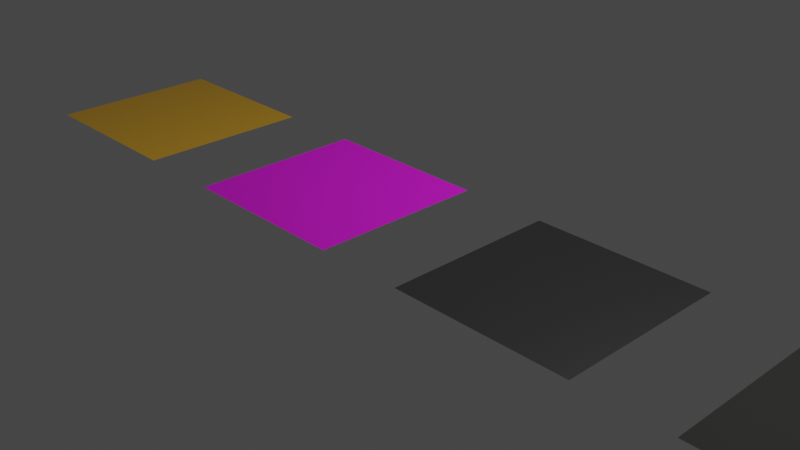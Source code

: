 # Source: Materials.blend  (saved by Blender 2.92.15; exported with 4.5.12 LTS)
import bpy
from mathutils import Matrix  # noqa: F401  (used for matrix-valued properties, if any)

bpy.ops.wm.read_factory_settings(use_empty=True)
scene = bpy.context.scene
scene.name = 'Scene'

# ---- collections
col_collection = bpy.data.collections.new('Collection'); scene.collection.children.link(col_collection)

# ---- images (referenced by path relative to the original .blend; pixels are not part of the script)
import os
ASSET_DIR = os.environ.get("B2B_ASSET_DIR", "")  # directory of the original .blend (textures are referenced by path, not embedded)
HERE = os.path.dirname(os.path.abspath(__file__))  # packed textures are extracted next to this script under _unpacked/

def load_image(name, relpath, width, height, colorspace="sRGB"):
    """Load a texture the original file referenced (path relative to the .blend, or extracted next to this script)."""
    p = next((c for c in (os.path.join(HERE, relpath), os.path.join(ASSET_DIR, relpath)) if relpath and os.path.exists(c)), "")
    if p:
        img = bpy.data.images.load(p, check_existing=True)
        img.name = name
    else:  # same state as the original file: an image datablock whose file is absent (Cycles renders it pink)
        img = bpy.data.images.new(name, width, height)
        img.source = "FILE"
        img.filepath = "//" + (relpath or name)
    img.colorspace_settings.name = colorspace
    return img
img_floor_tiles_06_diff_4k_jpg = load_image('floor_tiles_06_diff_4k.jpg', 'Textures/Floor Tiles/floor_tiles_06_diff_4k.jpg', 1024, 1024, 'sRGB')
img_floor_tiles_06_rough_4k_jpg = load_image('floor_tiles_06_rough_4k.jpg', 'Textures/Floor Tiles/floor_tiles_06_rough_4k.jpg', 1024, 1024, 'Non-Color')
img_floor_tiles_06_nor_4k_jpg = load_image('floor_tiles_06_nor_4k.jpg', 'Textures/Floor Tiles/floor_tiles_06_nor_4k.jpg', 1024, 1024, 'Non-Color')
img_floor_tiles_06_spec_4k_jpg = load_image('floor_tiles_06_spec_4k.jpg', 'Textures/Floor Tiles/floor_tiles_06_spec_4k.jpg', 1024, 1024, 'Non-Color')
img_green_tiles_png = load_image('Green Tiles.png', 'Textures/Green Tiles.png', 1024, 1024, 'sRGB')
img_fabric_n_jpg = load_image('Fabric_N.jpg', 'Textures/Fabric_N.jpg', 1024, 1024, 'sRGB')

# ---- materials (node trees are filled in below, after node groups)
mat_m_edge = bpy.data.materials.new('m_edge')
mat_m_edge.alpha_threshold = 0.0
mat_m_edge.line_color = (0.0, 0.0, 0.0, 1.0)
mat_m_floor = bpy.data.materials.new('m_floor')
mat_m_metal = bpy.data.materials.new('m_metal')
mat_m_hole = bpy.data.materials.new('m_hole')
mat_m_grass = bpy.data.materials.new('m_grass')

# ---- material node trees
mat_m_edge.use_nodes = True; mat_m_edge.node_tree.nodes.clear()
_N = mat_m_edge.node_tree.nodes; _L = mat_m_edge.node_tree.links
n0 = _N.new('ShaderNodeOutputMaterial'); n0.name = 'Material Output'; n0.location = (300, 300)
n1 = _N.new('ShaderNodeBsdfPrincipled'); n1.name = 'Principled BSDF'; n1.location = (10, 300)
n1.distribution = 'GGX'
n1.subsurface_method = 'BURLEY'
n1.inputs[0].default_value = (0.7991, 0.4342, 0.02519, 1.0)
n1.inputs[2].default_value = 0.4
n1.inputs[3].default_value = 1.45
n1.inputs[27].default_value = (0.0, 0.0, 0.0, 1.0)
n1.inputs[28].default_value = 1.0
n2 = _N.new('ShaderNodeNormalMap'); n2.name = 'Normal Map'; n2.location = (-190, -100)
_L.new(n1.outputs[0], n0.inputs[0])
_L.new(n2.outputs[0], n1.inputs[5])
n0.is_active_output = True
mat_m_floor.use_nodes = True; mat_m_floor.node_tree.nodes.clear()
_N = mat_m_floor.node_tree.nodes; _L = mat_m_floor.node_tree.links
n0 = _N.new('ShaderNodeOutputMaterial'); n0.name = 'Material Output'; n0.location = (300, 300)
n1 = _N.new('ShaderNodeBsdfPrincipled'); n1.name = 'Principled BSDF'; n1.location = (10, 300)
n1.distribution = 'GGX'
n1.subsurface_method = 'BURLEY'
n1.inputs[3].default_value = 1.45
n1.inputs[27].default_value = (0.0, 0.0, 0.0, 1.0)
n1.inputs[28].default_value = 1.0
n2 = _N.new('ShaderNodeTexImage'); n2.name = 'Image Texture'; n2.location = (-280, 280)
n2.image = img_floor_tiles_06_diff_4k_jpg
n3 = _N.new('ShaderNodeTexImage'); n3.name = 'Image Texture.001'; n3.location = (-280, 160)
n3.image = img_floor_tiles_06_rough_4k_jpg
n4 = _N.new('ShaderNodeNormalMap'); n4.name = 'Normal Map'; n4.location = (-190, -100)
n5 = _N.new('ShaderNodeTexImage'); n5.name = 'Image Texture.002'; n5.location = (-480, -140)
n5.image = img_floor_tiles_06_nor_4k_jpg
n6 = _N.new('ShaderNodeTexImage'); n6.name = 'Image Texture.003'; n6.location = (-280, 200)
n6.image = img_floor_tiles_06_spec_4k_jpg
_L.new(n1.outputs[0], n0.inputs[0])
_L.new(n2.outputs[0], n1.inputs[0])
_L.new(n3.outputs[1], n1.inputs[2])
_L.new(n4.outputs[0], n1.inputs[5])
_L.new(n5.outputs[0], n4.inputs[1])
_L.new(n6.outputs[1], n1.inputs[13])
n0.is_active_output = True
mat_m_metal.use_nodes = True; mat_m_metal.node_tree.nodes.clear()
_N = mat_m_metal.node_tree.nodes; _L = mat_m_metal.node_tree.links
n0 = _N.new('ShaderNodeBsdfPrincipled'); n0.name = 'Principled BSDF'; n0.location = (10, 300)
n0.distribution = 'GGX'
n0.subsurface_method = 'BURLEY'
n0.inputs[0].default_value = (0.2957, 0.2957, 0.2957, 1.0)
n0.inputs[1].default_value = 1.0
n0.inputs[2].default_value = 0.2794
n0.inputs[3].default_value = 1.45
n0.inputs[27].default_value = (0.0, 0.0, 0.0, 1.0)
n0.inputs[28].default_value = 1.0
n1 = _N.new('ShaderNodeOutputMaterial'); n1.name = 'Material Output'; n1.location = (300, 300)
_L.new(n0.outputs[0], n1.inputs[0])
n1.is_active_output = True
mat_m_hole.use_nodes = True; mat_m_hole.node_tree.nodes.clear()
_N = mat_m_hole.node_tree.nodes; _L = mat_m_hole.node_tree.links
n0 = _N.new('ShaderNodeBsdfPrincipled'); n0.name = 'Principled BSDF'; n0.location = (10, 300)
n0.distribution = 'GGX'
n0.subsurface_method = 'BURLEY'
n0.inputs[0].default_value = (0.01467, 0.01426, 0.01224, 1.0)
n0.inputs[2].default_value = 0.8699
n0.inputs[3].default_value = 1.45
n0.inputs[27].default_value = (0.0, 0.0, 0.0, 1.0)
n0.inputs[28].default_value = 1.0
n1 = _N.new('ShaderNodeOutputMaterial'); n1.name = 'Material Output'; n1.location = (300, 300)
_L.new(n0.outputs[0], n1.inputs[0])
n1.is_active_output = True
mat_m_grass.use_nodes = True; mat_m_grass.node_tree.nodes.clear()
_N = mat_m_grass.node_tree.nodes; _L = mat_m_grass.node_tree.links
n0 = _N.new('ShaderNodeOutputMaterial'); n0.name = 'Material Output'; n0.location = (300, 300)
n1 = _N.new('ShaderNodeBsdfPrincipled'); n1.name = 'Principled BSDF'; n1.location = (10, 300)
n1.distribution = 'GGX'
n1.subsurface_method = 'BURLEY'
n1.inputs[2].default_value = 1.0
n1.inputs[3].default_value = 1.45
n1.inputs[13].default_value = 0.0
n1.inputs[27].default_value = (0.0, 0.0, 0.0, 1.0)
n1.inputs[28].default_value = 1.0
n2 = _N.new('ShaderNodeTexImage'); n2.name = 'Image Texture'; n2.location = (-280, 280)
n2.image = img_green_tiles_png
n3 = _N.new('ShaderNodeTexCoord'); n3.name = 'Texture Coordinate'; n3.location = (-470, 240)
n4 = _N.new('ShaderNodeNormalMap'); n4.name = 'Normal Map'; n4.location = (-190, -645)
n5 = _N.new('ShaderNodeTexImage'); n5.name = 'Image Texture.001'; n5.location = (-480, -735)
n5.image = img_fabric_n_jpg
_L.new(n1.outputs[0], n0.inputs[0])
_L.new(n2.outputs[0], n1.inputs[0])
_L.new(n3.outputs[2], n2.inputs[0])
_L.new(n4.outputs[0], n1.inputs[5])
_L.new(n5.outputs[0], n4.inputs[1])
n0.is_active_output = True

# ---- world
world_world = bpy.data.worlds.new('World'); scene.world = world_world
world_world.use_nodes = True; world_world.node_tree.nodes.clear()
_N = world_world.node_tree.nodes; _L = world_world.node_tree.links
n0 = _N.new('ShaderNodeOutputWorld'); n0.name = 'World Output'; n0.location = (300, 300)
n1 = _N.new('ShaderNodeBackground'); n1.name = 'Background'; n1.location = (10, 300)
n1.inputs[0].default_value = (0.05088, 0.05088, 0.05088, 1.0)
_L.new(n1.outputs[0], n0.inputs[0])
n0.is_active_output = True
world_world.color = (0.05088, 0.05088, 0.05088)
world_world.use_sun_shadow = False
world_world.sun_shadow_jitter_overblur = 0.0

# ---- cameras
cam_camera = bpy.data.cameras.new('Camera')
cam_camera.clip_end = 100.0
cam_camera.ortho_scale = 7.314

# ---- lights
light_light = bpy.data.lights.new('Light', 'POINT')
light_light.transmission_factor = 0.0
light_light.energy = 1000.0
light_light.shadow_soft_size = 0.1
light_light.shadow_maximum_resolution = 0.006
light_light.use_absolute_resolution = True

# ---- meshes
me_plane_001 = bpy.data.meshes.new('Plane.001')
me_plane_001.from_pydata([(-1.0, -1.0, 0.0), (1.0, -1.0, 0.0), (-1.0, 1.0, 0.0), (1.0, 1.0, 0.0)], [], [(0, 1, 3, 2)])
_uv = me_plane_001.uv_layers.new(name='UVMap')
_uv.uv.foreach_set('vector', [0.0, 0.0, 1.0, 0.0, 1.0, 1.0, 0.0, 1.0])
me_plane_001.materials.append(mat_m_edge)
me_plane_001.use_remesh_fix_poles = True
me_plane_001.use_remesh_preserve_attributes = False
me_plane_001.use_mirror_vertex_groups = False
me_plane_001.update()
me_plane_002 = bpy.data.meshes.new('Plane.002')
me_plane_002.from_pydata([(-1.0, -1.0, 0.0), (1.0, -1.0, 0.0), (-1.0, 1.0, 0.0), (1.0, 1.0, 0.0)], [], [(0, 1, 3, 2)])
_uv = me_plane_002.uv_layers.new(name='UVMap')
_uv.uv.foreach_set('vector', [0.0, 0.0, 1.0, 0.0, 1.0, 1.0, 0.0, 1.0])
me_plane_002.materials.append(mat_m_floor)
me_plane_002.use_remesh_fix_poles = True
me_plane_002.use_remesh_preserve_attributes = False
me_plane_002.use_mirror_vertex_groups = False
me_plane_002.update()
me_plane_003 = bpy.data.meshes.new('Plane.003')
me_plane_003.from_pydata([(-1.0, -1.0, 0.0), (1.0, -1.0, 0.0), (-1.0, 1.0, 0.0), (1.0, 1.0, 0.0)], [], [(0, 1, 3, 2)])
_uv = me_plane_003.uv_layers.new(name='UVMap')
_uv.uv.foreach_set('vector', [0.0, 0.0, 1.0, 0.0, 1.0, 1.0, 0.0, 1.0])
me_plane_003.materials.append(mat_m_metal)
me_plane_003.use_remesh_fix_poles = True
me_plane_003.use_remesh_preserve_attributes = False
me_plane_003.use_mirror_vertex_groups = False
me_plane_003.update()
me_plane_004 = bpy.data.meshes.new('Plane.004')
me_plane_004.from_pydata([(-1.0, -1.0, 0.0), (1.0, -1.0, 0.0), (-1.0, 1.0, 0.0), (1.0, 1.0, 0.0)], [], [(0, 1, 3, 2)])
_uv = me_plane_004.uv_layers.new(name='UVMap')
_uv.uv.foreach_set('vector', [0.0, 0.0, 1.0, 0.0, 1.0, 1.0, 0.0, 1.0])
me_plane_004.materials.append(mat_m_hole)
me_plane_004.use_remesh_fix_poles = True
me_plane_004.use_remesh_preserve_attributes = False
me_plane_004.use_mirror_vertex_groups = False
me_plane_004.update()
me_plane_005 = bpy.data.meshes.new('Plane.005')
me_plane_005.from_pydata([(-1.0, -1.0, 0.0), (1.0, -1.0, 0.0), (-1.0, 1.0, 0.0), (1.0, 1.0, 0.0)], [], [(0, 1, 3, 2)])
_uv = me_plane_005.uv_layers.new(name='UVMap')
_uv.uv.foreach_set('vector', [-1.54, -1.54, 2.54, -1.54, 2.54, 2.54, -1.54, 2.54])
me_plane_005.materials.append(mat_m_grass)
me_plane_005.use_remesh_fix_poles = True
me_plane_005.use_remesh_preserve_attributes = False
me_plane_005.use_mirror_vertex_groups = False
me_plane_005.update()

# ---- objects
ob_light = bpy.data.objects.new('Light', light_light)
ob_camera = bpy.data.objects.new('Camera', cam_camera)
ob_plane_001 = bpy.data.objects.new('Plane.001', me_plane_001)
ob_plane_002 = bpy.data.objects.new('Plane.002', me_plane_002)
ob_plane_003 = bpy.data.objects.new('Plane.003', me_plane_003)
ob_plane_004 = bpy.data.objects.new('Plane.004', me_plane_004)
ob_plane_005 = bpy.data.objects.new('Plane.005', me_plane_005)

# ---- transforms, parenting, visibility, modifiers, constraints
ob_light.location = (4.076, 1.005, 5.904)
ob_light.rotation_euler = (0.6503, 0.05522, 1.866)
ob_light.lock_rotations_4d = False
ob_light.empty_display_type = 'ARROWS'
ob_light.color = (0.0, 0.0, 0.0, 0.0)
ob_light.lineart.crease_threshold = 0.0
ob_camera.location = (7.359, -6.926, 4.958)
ob_camera.rotation_euler = (1.109, 0.0, 0.8149)
ob_camera.lock_rotations_4d = False
ob_camera.empty_display_type = 'ARROWS'
ob_camera.color = (0.0, 0.0, 0.0, 0.0)
ob_camera.display_type = 'WIRE'
ob_camera.lineart.crease_threshold = 0.0
ob_plane_001.location = (-4.0, 0.0, 0.0)
ob_plane_001.lineart.crease_threshold = 0.0
ob_plane_002.location = (-1.0, 0.0, 0.0)
ob_plane_002.lineart.crease_threshold = 0.0
ob_plane_003.location = (2.0, 0.0, 0.0)
ob_plane_003.lineart.crease_threshold = 0.0
ob_plane_004.location = (5.0, 0.0, 0.0)
ob_plane_004.lineart.crease_threshold = 0.0
ob_plane_005.location = (8.0, 0.0, 0.0)
ob_plane_005.lineart.crease_threshold = 0.0

# ---- collection membership
col_collection.objects.link(ob_light)
col_collection.objects.link(ob_camera)
col_collection.objects.link(ob_plane_001)
col_collection.objects.link(ob_plane_002)
col_collection.objects.link(ob_plane_003)
col_collection.objects.link(ob_plane_004)
col_collection.objects.link(ob_plane_005)

# ---- scene / render settings (as saved in the file)
scene.camera = ob_camera
scene.frame_start = 1; scene.frame_end = 250; scene.frame_set(1)
scene.render.engine = 'CYCLES'
scene.cycles.samples = 128
scene.cycles.sampling_pattern = 'TABULATED_SOBOL'
scene.cycles.use_adaptive_sampling = False
scene.cycles.use_light_tree = False
scene.cycles.bake_type = 'NORMAL'
scene.view_settings.view_transform = 'Filmic'
bpy.context.view_layer.update()
